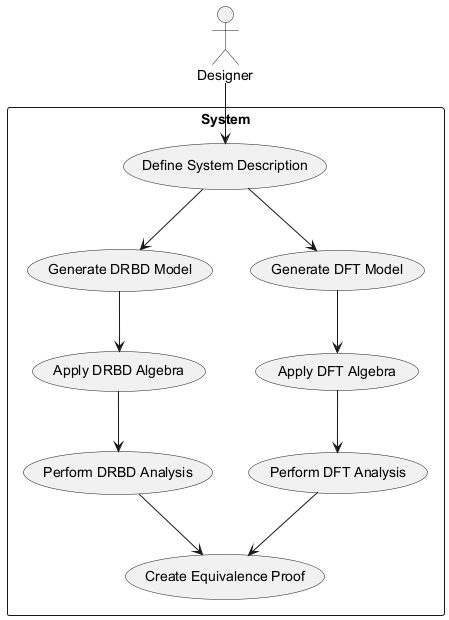

The diagram above was rendered by PlantUML. Its source (embedded in the PNG):
@startuml
actor Designer
rectangle System {
  usecase "Define System Description"
  usecase "Generate DRBD Model"
  usecase "Generate DFT Model"
  usecase "Apply DRBD Algebra"
  usecase "Apply DFT Algebra"
  usecase "Perform DRBD Analysis"
  usecase "Perform DFT Analysis"
  usecase "Create Equivalence Proof"
}

Designer --> "Define System Description"
"Define System Description" --> "Generate DRBD Model"
"Define System Description" --> "Generate DFT Model"
"Generate DRBD Model" --> "Apply DRBD Algebra"
"Generate DFT Model" --> "Apply DFT Algebra"
"Apply DRBD Algebra" --> "Perform DRBD Analysis"
"Apply DFT Algebra" --> "Perform DFT Analysis"
"Perform DRBD Analysis" --> "Create Equivalence Proof"
"Perform DFT Analysis" --> "Create Equivalence Proof"
@enduml